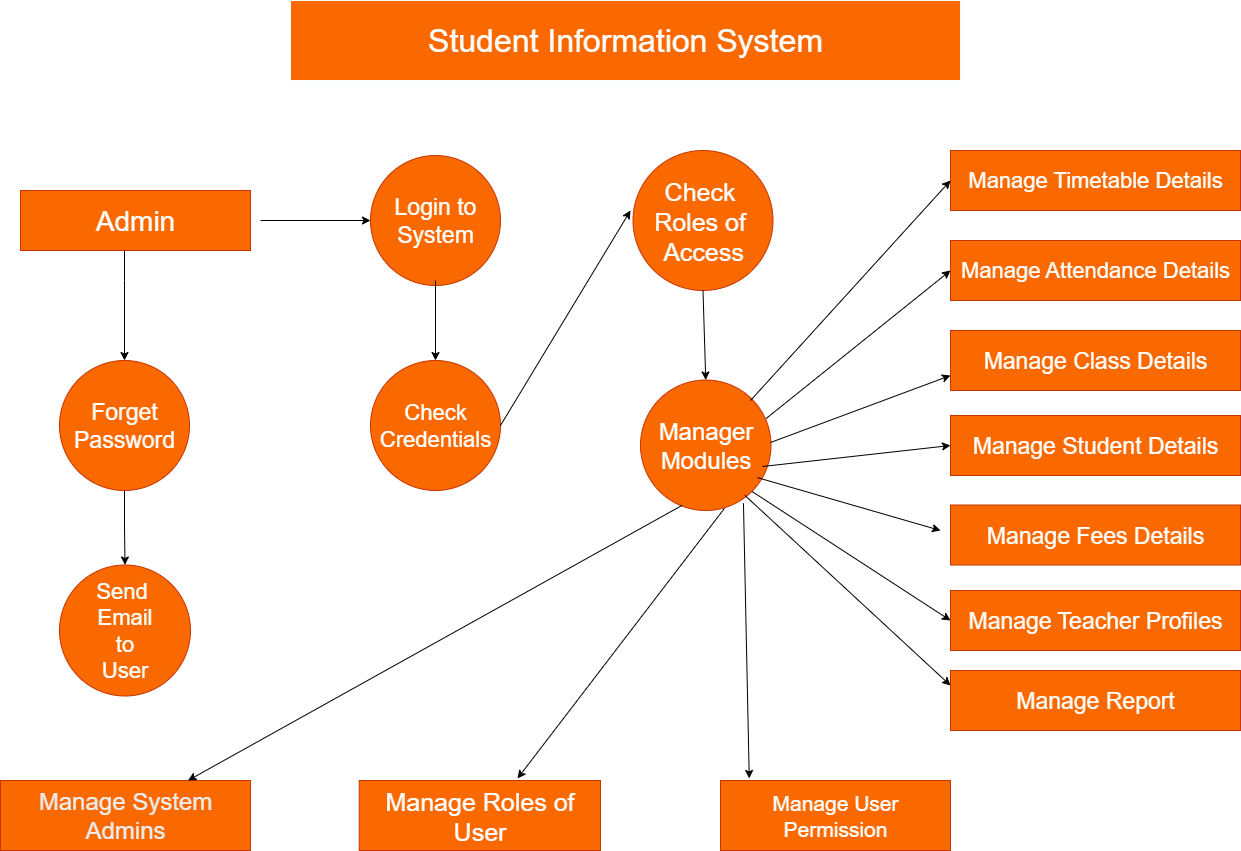

The diagram above was exported from draw.io. Its source (the exported page's mxGraphModel, read from the mxfile embedded in the PNG):
<mxGraphModel dx="2212" dy="1286" grid="1" gridSize="10" guides="1" tooltips="1" connect="1" arrows="1" fold="1" page="1" pageScale="1" pageWidth="827" pageHeight="1169" math="0" shadow="0">
  <root>
    <mxCell id="0" />
    <mxCell id="1" parent="0" />
    <mxCell id="AEPR6mRL1Ec0znkoRGj1-1" value="&lt;font style=&quot;font-size: 32px; color: rgb(255, 255, 255);&quot;&gt;Student Information System&lt;/font&gt;" style="rounded=0;whiteSpace=wrap;html=1;fillColor=#fa6800;fontColor=#000000;strokeColor=#F6FFFA;" vertex="1" parent="1">
      <mxGeometry x="390" y="40" width="670" height="80" as="geometry" />
    </mxCell>
    <mxCell id="AEPR6mRL1Ec0znkoRGj1-28" value="" style="edgeStyle=orthogonalEdgeStyle;rounded=0;orthogonalLoop=1;jettySize=auto;html=1;strokeColor=default;align=center;verticalAlign=middle;fontFamily=Helvetica;fontSize=11;fontColor=default;labelBackgroundColor=default;endArrow=classic;" edge="1" parent="1" source="AEPR6mRL1Ec0znkoRGj1-2" target="AEPR6mRL1Ec0znkoRGj1-3">
      <mxGeometry relative="1" as="geometry">
        <Array as="points">
          <mxPoint x="224" y="320" />
          <mxPoint x="224" y="320" />
        </Array>
      </mxGeometry>
    </mxCell>
    <mxCell id="AEPR6mRL1Ec0znkoRGj1-2" value="&lt;font style=&quot;color: rgb(255, 255, 255); font-size: 28px;&quot;&gt;Admin&lt;/font&gt;" style="rounded=0;whiteSpace=wrap;html=1;fillColor=#fa6800;fontColor=#000000;strokeColor=#C73500;" vertex="1" parent="1">
      <mxGeometry x="120" y="230" width="230" height="60" as="geometry" />
    </mxCell>
    <mxCell id="AEPR6mRL1Ec0znkoRGj1-29" value="" style="edgeStyle=orthogonalEdgeStyle;rounded=0;orthogonalLoop=1;jettySize=auto;html=1;" edge="1" parent="1" source="AEPR6mRL1Ec0znkoRGj1-3" target="AEPR6mRL1Ec0znkoRGj1-4">
      <mxGeometry relative="1" as="geometry" />
    </mxCell>
    <mxCell id="AEPR6mRL1Ec0znkoRGj1-3" value="&lt;font style=&quot;color: rgb(255, 255, 255); font-size: 23px;&quot;&gt;Forget&lt;/font&gt;&lt;div&gt;&lt;font style=&quot;color: rgb(255, 255, 255); font-size: 23px;&quot;&gt;Password&lt;/font&gt;&lt;/div&gt;" style="ellipse;whiteSpace=wrap;html=1;aspect=fixed;fillColor=#fa6800;fontColor=#000000;strokeColor=#C73500;" vertex="1" parent="1">
      <mxGeometry x="159" y="400" width="130" height="130" as="geometry" />
    </mxCell>
    <mxCell id="AEPR6mRL1Ec0znkoRGj1-4" value="&lt;font style=&quot;color: rgb(246, 255, 250); font-size: 22px;&quot;&gt;Send&amp;nbsp;&lt;/font&gt;&lt;div&gt;&lt;font style=&quot;color: rgb(246, 255, 250); font-size: 22px;&quot;&gt;Email&lt;/font&gt;&lt;/div&gt;&lt;div&gt;&lt;font style=&quot;color: rgb(246, 255, 250); font-size: 22px;&quot;&gt;to&lt;/font&gt;&lt;/div&gt;&lt;div&gt;&lt;font style=&quot;color: rgb(246, 255, 250); font-size: 22px;&quot;&gt;User&lt;/font&gt;&lt;/div&gt;" style="ellipse;whiteSpace=wrap;html=1;aspect=fixed;fillColor=#fa6800;fontColor=#000000;strokeColor=#C73500;" vertex="1" parent="1">
      <mxGeometry x="159" y="604.5" width="131" height="131" as="geometry" />
    </mxCell>
    <mxCell id="AEPR6mRL1Ec0znkoRGj1-5" value="&lt;font style=&quot;font-size: 25px; color: rgb(255, 255, 255);&quot;&gt;Check&amp;nbsp;&lt;/font&gt;&lt;div&gt;&lt;font style=&quot;font-size: 25px; color: rgb(255, 255, 255);&quot;&gt;Roles of&amp;nbsp;&lt;/font&gt;&lt;/div&gt;&lt;div&gt;&lt;font style=&quot;font-size: 25px; color: rgb(255, 255, 255);&quot;&gt;Access&lt;/font&gt;&lt;/div&gt;" style="ellipse;whiteSpace=wrap;html=1;aspect=fixed;fillColor=#fa6800;fontColor=#000000;strokeColor=#C73500;" vertex="1" parent="1">
      <mxGeometry x="732.5" y="190" width="140" height="140" as="geometry" />
    </mxCell>
    <mxCell id="AEPR6mRL1Ec0znkoRGj1-6" value="&lt;font style=&quot;font-size: 23px; color: rgb(255, 255, 255);&quot;&gt;Login to&lt;/font&gt;&lt;div&gt;&lt;font style=&quot;font-size: 23px; color: rgb(255, 255, 255);&quot;&gt;System&lt;/font&gt;&lt;/div&gt;" style="ellipse;whiteSpace=wrap;html=1;aspect=fixed;fillColor=#fa6800;fontColor=#000000;strokeColor=#C73500;" vertex="1" parent="1">
      <mxGeometry x="470" y="195" width="130" height="130" as="geometry" />
    </mxCell>
    <mxCell id="AEPR6mRL1Ec0znkoRGj1-7" value="&lt;font style=&quot;color: rgb(255, 255, 255); font-size: 22px;&quot;&gt;Check&lt;/font&gt;&lt;div&gt;&lt;font style=&quot;color: rgb(255, 255, 255); font-size: 22px;&quot;&gt;Credentials&lt;/font&gt;&lt;/div&gt;" style="ellipse;whiteSpace=wrap;html=1;aspect=fixed;fillColor=#fa6800;fontColor=#000000;strokeColor=#C73500;" vertex="1" parent="1">
      <mxGeometry x="470" y="400" width="130" height="130" as="geometry" />
    </mxCell>
    <mxCell id="AEPR6mRL1Ec0znkoRGj1-8" value="&lt;font style=&quot;font-size: 24px; color: rgb(255, 255, 255);&quot;&gt;Manager&lt;/font&gt;&lt;div&gt;&lt;font style=&quot;font-size: 24px; color: rgb(255, 255, 255);&quot;&gt;Modules&lt;/font&gt;&lt;/div&gt;" style="ellipse;whiteSpace=wrap;html=1;aspect=fixed;fillColor=#fa6800;fontColor=#000000;strokeColor=#C73500;" vertex="1" parent="1">
      <mxGeometry x="740" y="419.5" width="130.5" height="130.5" as="geometry" />
    </mxCell>
    <mxCell id="AEPR6mRL1Ec0znkoRGj1-9" value="&lt;font style=&quot;color: light-dark(rgb(236, 236, 236), rgb(237, 237, 237)); font-size: 24px;&quot;&gt;Manage System Admins&lt;/font&gt;" style="rounded=0;whiteSpace=wrap;html=1;fillColor=#fa6800;fontColor=#000000;strokeColor=#C73500;" vertex="1" parent="1">
      <mxGeometry x="100" y="820" width="250" height="70" as="geometry" />
    </mxCell>
    <mxCell id="AEPR6mRL1Ec0znkoRGj1-10" value="&lt;font style=&quot;color: rgb(255, 255, 255); font-size: 25px;&quot;&gt;Manage Roles of User&lt;/font&gt;" style="rounded=0;whiteSpace=wrap;html=1;fillColor=#fa6800;fontColor=#000000;strokeColor=#C73500;" vertex="1" parent="1">
      <mxGeometry x="458.75" y="820" width="241.25" height="70" as="geometry" />
    </mxCell>
    <mxCell id="AEPR6mRL1Ec0znkoRGj1-11" value="&lt;font style=&quot;font-size: 21px; color: rgb(255, 255, 255);&quot;&gt;Manage User Permission&lt;/font&gt;" style="rounded=0;whiteSpace=wrap;html=1;fillColor=#fa6800;fontColor=#000000;strokeColor=#C73500;" vertex="1" parent="1">
      <mxGeometry x="820" y="820" width="230" height="70" as="geometry" />
    </mxCell>
    <mxCell id="AEPR6mRL1Ec0znkoRGj1-15" value="&lt;font style=&quot;font-size: 22px; color: rgb(255, 255, 255);&quot;&gt;Manage Timetable Details&lt;/font&gt;" style="rounded=0;whiteSpace=wrap;html=1;fillColor=#fa6800;fontColor=#000000;strokeColor=#C73500;" vertex="1" parent="1">
      <mxGeometry x="1050" y="190" width="290" height="60" as="geometry" />
    </mxCell>
    <mxCell id="AEPR6mRL1Ec0znkoRGj1-16" value="&lt;font style=&quot;font-size: 22px; color: rgb(255, 255, 255);&quot;&gt;Manage Attendance Details&lt;/font&gt;" style="rounded=0;whiteSpace=wrap;html=1;fillColor=#fa6800;fontColor=#000000;strokeColor=#C73500;" vertex="1" parent="1">
      <mxGeometry x="1050" y="280" width="290" height="60" as="geometry" />
    </mxCell>
    <mxCell id="AEPR6mRL1Ec0znkoRGj1-17" value="&lt;font style=&quot;color: rgb(255, 255, 255); font-size: 23px;&quot;&gt;Manage Class Details&lt;/font&gt;" style="rounded=0;whiteSpace=wrap;html=1;fillColor=#fa6800;fontColor=#000000;strokeColor=#C73500;" vertex="1" parent="1">
      <mxGeometry x="1050" y="370" width="290" height="60" as="geometry" />
    </mxCell>
    <mxCell id="AEPR6mRL1Ec0znkoRGj1-19" value="&lt;font style=&quot;color: rgb(255, 255, 255); font-size: 23px;&quot;&gt;Manage Student Details&lt;/font&gt;" style="rounded=0;whiteSpace=wrap;html=1;fillColor=#fa6800;fontColor=#000000;strokeColor=#C73500;" vertex="1" parent="1">
      <mxGeometry x="1050" y="455" width="290" height="60" as="geometry" />
    </mxCell>
    <mxCell id="AEPR6mRL1Ec0znkoRGj1-20" value="&lt;font style=&quot;font-size: 23px; color: rgb(255, 255, 255);&quot;&gt;Manage Fees Details&lt;/font&gt;" style="rounded=0;whiteSpace=wrap;html=1;fillColor=#fa6800;fontColor=#000000;strokeColor=#C73500;" vertex="1" parent="1">
      <mxGeometry x="1050" y="544.5" width="290" height="60" as="geometry" />
    </mxCell>
    <mxCell id="AEPR6mRL1Ec0znkoRGj1-21" value="&lt;font style=&quot;font-size: 23px; color: rgb(255, 255, 255);&quot;&gt;Manage Teacher Profiles&lt;/font&gt;" style="rounded=0;whiteSpace=wrap;html=1;fillColor=#fa6800;fontColor=#000000;strokeColor=#C73500;" vertex="1" parent="1">
      <mxGeometry x="1050" y="630" width="290" height="60" as="geometry" />
    </mxCell>
    <mxCell id="AEPR6mRL1Ec0znkoRGj1-22" value="&lt;font style=&quot;font-size: 23px; color: rgb(255, 255, 255);&quot;&gt;Manage Report&lt;/font&gt;" style="rounded=0;whiteSpace=wrap;html=1;fillColor=#fa6800;fontColor=#000000;strokeColor=#C73500;" vertex="1" parent="1">
      <mxGeometry x="1050" y="710" width="290" height="60" as="geometry" />
    </mxCell>
    <mxCell id="AEPR6mRL1Ec0znkoRGj1-35" value="" style="edgeStyle=none;orthogonalLoop=1;jettySize=auto;html=1;rounded=0;entryX=0;entryY=0.5;entryDx=0;entryDy=0;" edge="1" parent="1" target="AEPR6mRL1Ec0znkoRGj1-6">
      <mxGeometry width="100" relative="1" as="geometry">
        <mxPoint x="360" y="260" as="sourcePoint" />
        <mxPoint x="460" y="260" as="targetPoint" />
        <Array as="points" />
      </mxGeometry>
    </mxCell>
    <mxCell id="AEPR6mRL1Ec0znkoRGj1-44" value="" style="endArrow=classic;html=1;rounded=0;exitX=0.789;exitY=0.944;exitDx=0;exitDy=0;exitPerimeter=0;entryX=0.125;entryY=-0.029;entryDx=0;entryDy=0;entryPerimeter=0;" edge="1" parent="1" source="AEPR6mRL1Ec0znkoRGj1-8" target="AEPR6mRL1Ec0znkoRGj1-11">
      <mxGeometry width="50" height="50" relative="1" as="geometry">
        <mxPoint x="770" y="710" as="sourcePoint" />
        <mxPoint x="850" y="810" as="targetPoint" />
      </mxGeometry>
    </mxCell>
    <mxCell id="AEPR6mRL1Ec0znkoRGj1-45" value="" style="endArrow=classic;html=1;rounded=0;entryX=0.656;entryY=-0.029;entryDx=0;entryDy=0;entryPerimeter=0;exitX=0.643;exitY=0.984;exitDx=0;exitDy=0;exitPerimeter=0;" edge="1" parent="1" source="AEPR6mRL1Ec0znkoRGj1-8" target="AEPR6mRL1Ec0znkoRGj1-10">
      <mxGeometry width="50" height="50" relative="1" as="geometry">
        <mxPoint x="780" y="530" as="sourcePoint" />
        <mxPoint x="750" y="750" as="targetPoint" />
      </mxGeometry>
    </mxCell>
    <mxCell id="AEPR6mRL1Ec0znkoRGj1-46" value="" style="endArrow=classic;html=1;rounded=0;exitX=0.32;exitY=0.96;exitDx=0;exitDy=0;exitPerimeter=0;entryX=0.75;entryY=0;entryDx=0;entryDy=0;" edge="1" parent="1" source="AEPR6mRL1Ec0znkoRGj1-8" target="AEPR6mRL1Ec0znkoRGj1-9">
      <mxGeometry width="50" height="50" relative="1" as="geometry">
        <mxPoint x="810" y="520" as="sourcePoint" />
        <mxPoint x="310" y="810" as="targetPoint" />
        <Array as="points" />
      </mxGeometry>
    </mxCell>
    <mxCell id="AEPR6mRL1Ec0znkoRGj1-48" value="" style="endArrow=classic;html=1;rounded=0;exitX=1;exitY=0.5;exitDx=0;exitDy=0;" edge="1" parent="1" source="AEPR6mRL1Ec0znkoRGj1-7">
      <mxGeometry width="50" height="50" relative="1" as="geometry">
        <mxPoint x="610" y="460" as="sourcePoint" />
        <mxPoint x="730" y="250" as="targetPoint" />
        <Array as="points" />
      </mxGeometry>
    </mxCell>
    <mxCell id="AEPR6mRL1Ec0znkoRGj1-59" value="" style="endArrow=classic;html=1;rounded=0;entryX=0;entryY=0.5;entryDx=0;entryDy=0;" edge="1" parent="1" target="AEPR6mRL1Ec0znkoRGj1-15">
      <mxGeometry width="50" height="50" relative="1" as="geometry">
        <mxPoint x="850" y="440" as="sourcePoint" />
        <mxPoint x="820" y="460" as="targetPoint" />
      </mxGeometry>
    </mxCell>
    <mxCell id="AEPR6mRL1Ec0znkoRGj1-61" value="" style="endArrow=classic;html=1;rounded=0;entryX=0;entryY=0.5;entryDx=0;entryDy=0;exitX=0.963;exitY=0.295;exitDx=0;exitDy=0;exitPerimeter=0;" edge="1" parent="1" source="AEPR6mRL1Ec0znkoRGj1-8" target="AEPR6mRL1Ec0znkoRGj1-16">
      <mxGeometry width="50" height="50" relative="1" as="geometry">
        <mxPoint x="870" y="450" as="sourcePoint" />
        <mxPoint x="820" y="460" as="targetPoint" />
      </mxGeometry>
    </mxCell>
    <mxCell id="AEPR6mRL1Ec0znkoRGj1-62" value="" style="endArrow=classic;html=1;rounded=0;entryX=0;entryY=0.75;entryDx=0;entryDy=0;" edge="1" parent="1" target="AEPR6mRL1Ec0znkoRGj1-17">
      <mxGeometry width="50" height="50" relative="1" as="geometry">
        <mxPoint x="870" y="482" as="sourcePoint" />
        <mxPoint x="820" y="460" as="targetPoint" />
      </mxGeometry>
    </mxCell>
    <mxCell id="AEPR6mRL1Ec0znkoRGj1-63" value="" style="endArrow=classic;html=1;rounded=0;entryX=0;entryY=0.5;entryDx=0;entryDy=0;" edge="1" parent="1" target="AEPR6mRL1Ec0znkoRGj1-19">
      <mxGeometry width="50" height="50" relative="1" as="geometry">
        <mxPoint x="862" y="506" as="sourcePoint" />
        <mxPoint x="820" y="460" as="targetPoint" />
      </mxGeometry>
    </mxCell>
    <mxCell id="AEPR6mRL1Ec0znkoRGj1-64" value="" style="endArrow=classic;html=1;rounded=0;exitX=0.896;exitY=0.748;exitDx=0;exitDy=0;exitPerimeter=0;" edge="1" parent="1" source="AEPR6mRL1Ec0znkoRGj1-8">
      <mxGeometry width="50" height="50" relative="1" as="geometry">
        <mxPoint x="850" y="540" as="sourcePoint" />
        <mxPoint x="1040" y="570" as="targetPoint" />
      </mxGeometry>
    </mxCell>
    <mxCell id="AEPR6mRL1Ec0znkoRGj1-65" value="" style="endArrow=classic;html=1;rounded=0;entryX=0;entryY=0.5;entryDx=0;entryDy=0;exitX=1;exitY=1;exitDx=0;exitDy=0;" edge="1" parent="1" source="AEPR6mRL1Ec0znkoRGj1-8" target="AEPR6mRL1Ec0znkoRGj1-21">
      <mxGeometry width="50" height="50" relative="1" as="geometry">
        <mxPoint x="770" y="510" as="sourcePoint" />
        <mxPoint x="820" y="460" as="targetPoint" />
      </mxGeometry>
    </mxCell>
    <mxCell id="AEPR6mRL1Ec0znkoRGj1-66" value="" style="endArrow=classic;html=1;rounded=0;entryX=0;entryY=0.25;entryDx=0;entryDy=0;exitX=0.8;exitY=0.884;exitDx=0;exitDy=0;exitPerimeter=0;" edge="1" parent="1" source="AEPR6mRL1Ec0znkoRGj1-8" target="AEPR6mRL1Ec0znkoRGj1-22">
      <mxGeometry width="50" height="50" relative="1" as="geometry">
        <mxPoint x="850" y="540" as="sourcePoint" />
        <mxPoint x="820" y="460" as="targetPoint" />
      </mxGeometry>
    </mxCell>
    <mxCell id="AEPR6mRL1Ec0znkoRGj1-76" value="" style="endArrow=classic;html=1;rounded=0;entryX=0.5;entryY=0;entryDx=0;entryDy=0;exitX=0.5;exitY=0.962;exitDx=0;exitDy=0;exitPerimeter=0;" edge="1" parent="1" source="AEPR6mRL1Ec0znkoRGj1-6" target="AEPR6mRL1Ec0znkoRGj1-7">
      <mxGeometry width="50" height="50" relative="1" as="geometry">
        <mxPoint x="530" y="330" as="sourcePoint" />
        <mxPoint x="820" y="460" as="targetPoint" />
      </mxGeometry>
    </mxCell>
    <mxCell id="AEPR6mRL1Ec0znkoRGj1-77" value="" style="endArrow=classic;html=1;rounded=0;entryX=0.5;entryY=0;entryDx=0;entryDy=0;exitX=0.5;exitY=1;exitDx=0;exitDy=0;" edge="1" parent="1" source="AEPR6mRL1Ec0znkoRGj1-5" target="AEPR6mRL1Ec0znkoRGj1-8">
      <mxGeometry width="50" height="50" relative="1" as="geometry">
        <mxPoint x="810" y="340" as="sourcePoint" />
        <mxPoint x="810" y="410" as="targetPoint" />
      </mxGeometry>
    </mxCell>
  </root>
</mxGraphModel>